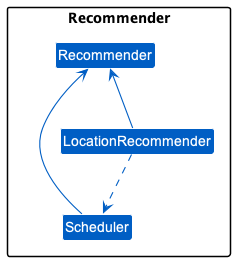

The diagram above was rendered by PlantUML. Its source (embedded in the PNG):
@startuml
'https://plantuml.com/class-diagram
!include style.puml
skinparam arrowThickness 1.1
skinparam arrowColor LOGIC_COLOR
skinparam classBackgroundColor LOGIC_COLOR


package Recommender {
    class Recommender
    class Scheduler
    class LocationRecommender
}

LocationRecommender -u-> Recommender
Scheduler -u-> Recommender
LocationRecommender ..> Scheduler
@enduml